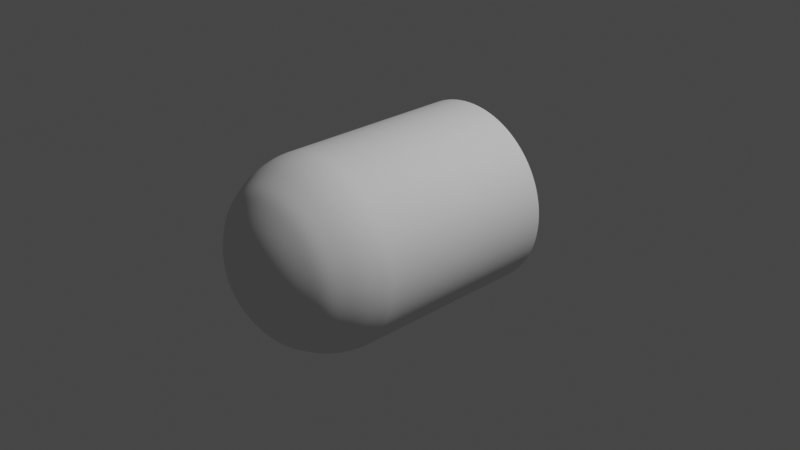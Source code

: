 # Source: Bullet.blend  (saved by Blender 2.83.18; exported with 4.5.12 LTS)
import bpy
from mathutils import Matrix  # noqa: F401  (used for matrix-valued properties, if any)

bpy.ops.wm.read_factory_settings(use_empty=True)
scene = bpy.context.scene
scene.name = 'Scene'

# ---- collections
col_collection = bpy.data.collections.new('Collection'); scene.collection.children.link(col_collection)

# ---- world
world_world = bpy.data.worlds.new('World'); scene.world = world_world
world_world.use_nodes = True; world_world.node_tree.nodes.clear()
_N = world_world.node_tree.nodes; _L = world_world.node_tree.links
n0 = _N.new('ShaderNodeOutputWorld'); n0.name = 'World Output'; n0.location = (300, 300)
n1 = _N.new('ShaderNodeBackground'); n1.name = 'Background'; n1.location = (10, 300)
n1.inputs[0].default_value = (0.05088, 0.05088, 0.05088, 1.0)
_L.new(n1.outputs[0], n0.inputs[0])
n0.is_active_output = True
world_world.color = (0.05088, 0.05088, 0.05088)
world_world.use_sun_shadow = False
world_world.sun_shadow_jitter_overblur = 0.0

# ---- cameras
cam_camera = bpy.data.cameras.new('Camera')
cam_camera.clip_end = 100.0
cam_camera.ortho_scale = 7.314

# ---- lights
light_light = bpy.data.lights.new('Light', 'POINT')
light_light.transmission_factor = 0.0
light_light.energy = 1000.0
light_light.shadow_soft_size = 0.1
light_light.shadow_maximum_resolution = 0.006
light_light.use_absolute_resolution = True

# ---- meshes
me_cylinder_002 = bpy.data.meshes.new('Cylinder.002')
me_cylinder_002.from_pydata([(0.0, 1.0, -1.0), (0.0, 1.0, 1.0), (0.1951, 0.9808, -1.0), (0.1951, 0.9808, 1.0), (0.3827, 0.9239, -1.0), (0.3827, 0.9239, 1.0), (0.5556, 0.8315, -1.0), (0.5556, 0.8315, 1.0), (0.7071, 0.7071, -1.0), (0.7071, 0.7071, 1.0), (0.8315, 0.5556, -1.0), (0.8315, 0.5556, 1.0), (0.9239, 0.3827, -1.0), (0.9239, 0.3827, 1.0), (0.9808, 0.1951, -1.0), (0.9808, 0.1951, 1.0), (1.0, 7.55e-08, -1.0), (1.0, 7.55e-08, 1.0), (0.9808, -0.1951, -1.0), (0.9808, -0.1951, 1.0), (0.9239, -0.3827, -1.0), (0.9239, -0.3827, 1.0), (0.8315, -0.5556, -1.0), (0.8315, -0.5556, 1.0), (0.7071, -0.7071, -1.0), (0.7071, -0.7071, 1.0), (0.5556, -0.8315, -1.0), (0.5556, -0.8315, 1.0), (0.3827, -0.9239, -1.0), (0.3827, -0.9239, 1.0), (0.1951, -0.9808, -1.0), (0.1951, -0.9808, 1.0), (-3.258e-07, -1.0, -1.0), (-3.258e-07, -1.0, 1.0), (-0.1951, -0.9808, -1.0), (-0.1951, -0.9808, 1.0), (-0.3827, -0.9239, -1.0), (-0.3827, -0.9239, 1.0), (-0.5556, -0.8315, -1.0), (-0.5556, -0.8315, 1.0), (-0.7071, -0.7071, -1.0), (-0.7071, -0.7071, 1.0), (-0.8315, -0.5556, -1.0), (-0.8315, -0.5556, 1.0), (-0.9239, -0.3827, -1.0), (-0.9239, -0.3827, 1.0), (-0.9808, -0.1951, -1.0), (-0.9808, -0.1951, 1.0), (-1.0, 9.656e-07, -1.0), (-1.0, 9.656e-07, 1.0), (-0.9808, 0.1951, -1.0), (-0.9808, 0.1951, 1.0), (-0.9239, 0.3827, -1.0), (-0.9239, 0.3827, 1.0), (-0.8315, 0.5556, -1.0), (-0.8315, 0.5556, 1.0), (-0.7071, 0.7071, -1.0), (-0.7071, 0.7071, 1.0), (-0.5556, 0.8315, -1.0), (-0.5556, 0.8315, 1.0), (-0.3827, 0.9239, -1.0), (-0.3827, 0.9239, 1.0), (-0.1951, 0.9808, -1.0), (-0.1951, 0.9808, 1.0), (0.0, 1.0, -1.0), (0.1951, 0.9808, -1.0), (0.1951, 0.9808, 1.0), (0.0, 1.0, 1.0), (0.3827, 0.9239, -1.0), (0.3827, 0.9239, 1.0), (0.5556, 0.8315, -1.0), (0.5556, 0.8315, 1.0), (0.7071, 0.7071, -1.0), (0.7071, 0.7071, 1.0), (0.8315, 0.5556, -1.0), (0.8315, 0.5556, 1.0), (0.9239, 0.3827, -1.0), (0.9239, 0.3827, 1.0), (0.9808, 0.1951, -1.0), (0.9808, 0.1951, 1.0), (1.0, 7.55e-08, -1.0), (1.0, 7.55e-08, 1.0), (0.9808, -0.1951, -1.0), (0.9808, -0.1951, 1.0), (0.9239, -0.3827, -1.0), (0.9239, -0.3827, 1.0), (0.8315, -0.5556, -1.0), (0.8315, -0.5556, 1.0), (0.7071, -0.7071, -1.0), (0.7071, -0.7071, 1.0), (0.5556, -0.8315, -1.0), (0.5556, -0.8315, 1.0), (0.3827, -0.9239, -1.0), (0.3827, -0.9239, 1.0), (0.1951, -0.9808, -1.0), (0.1951, -0.9808, 1.0), (-3.258e-07, -1.0, -1.0), (-3.258e-07, -1.0, 1.0), (-0.1951, -0.9808, -1.0), (-0.1951, -0.9808, 1.0), (-0.3827, -0.9239, -1.0), (-0.3827, -0.9239, 1.0), (-0.5556, -0.8315, -1.0), (-0.5556, -0.8315, 1.0), (-0.7071, -0.7071, -1.0), (-0.7071, -0.7071, 1.0), (-0.8315, -0.5556, -1.0), (-0.8315, -0.5556, 1.0), (-0.9239, -0.3827, -1.0), (-0.9239, -0.3827, 1.0), (-0.9808, -0.1951, -1.0), (-0.9808, -0.1951, 1.0), (-1.0, 9.656e-07, -1.0), (-1.0, 9.656e-07, 1.0), (-0.9808, 0.1951, -1.0), (-0.9808, 0.1951, 1.0), (-0.9239, 0.3827, -1.0), (-0.9239, 0.3827, 1.0), (-0.8315, 0.5556, -1.0), (-0.8315, 0.5556, 1.0), (-0.7071, 0.7071, -1.0), (-0.7071, 0.7071, 1.0), (-0.5556, 0.8315, -1.0), (-0.5556, 0.8315, 1.0), (-0.3827, 0.9239, -1.0), (-0.3827, 0.9239, 1.0), (-0.1951, 0.9808, -1.0), (-0.1951, 0.9808, 1.0), (-0.1951, 0.9808, 1.096), (-0.3827, 0.9239, 1.096), (-6.393e-09, 1.0, 1.096), (0.1951, 0.9808, 1.096), (0.3827, 0.9239, 1.096), (0.5556, 0.8315, 1.096), (0.7071, 0.7071, 1.096), (0.8315, 0.5556, 1.096), (0.9239, 0.3827, 1.096), (0.9808, 0.1951, 1.096), (1.0, 7.55e-08, 1.096), (0.9808, -0.1951, 1.096), (0.9239, -0.3827, 1.096), (0.8315, -0.5556, 1.096), (0.7071, -0.7071, 1.096), (0.5556, -0.8315, 1.096), (0.3827, -0.9239, 1.096), (0.1951, -0.9808, 1.096), (-3.322e-07, -1.0, 1.096), (-0.1951, -0.9808, 1.096), (-0.3827, -0.9239, 1.096), (-0.5556, -0.8315, 1.096), (-0.7071, -0.7071, 1.096), (-0.8315, -0.5556, 1.096), (-0.9239, -0.3827, 1.096), (-0.9808, -0.1951, 1.096), (-1.0, 9.656e-07, 1.096), (-0.9808, 0.1951, 1.096), (-0.9239, 0.3827, 1.096), (-0.8315, 0.5556, 1.096), (-0.7071, 0.7071, 1.096), (-0.5556, 0.8315, 1.096), (-0.186, 0.9351, 1.302), (-0.3648, 0.8808, 1.302), (-4.502e-07, 0.9534, 1.302), (0.186, 0.9351, 1.302), (0.3648, 0.8808, 1.302), (0.5297, 0.7927, 1.302), (0.6742, 0.6742, 1.302), (0.7927, 0.5297, 1.302), (0.8808, 0.3648, 1.302), (0.9351, 0.186, 1.302), (0.9534, -1.765e-07, 1.302), (0.9351, -0.186, 1.302), (0.8808, -0.3648, 1.302), (0.7927, -0.5297, 1.302), (0.6742, -0.6742, 1.302), (0.5297, -0.7927, 1.302), (0.3648, -0.8808, 1.302), (0.186, -0.9351, 1.302), (-4.673e-07, -0.9534, 1.302), (-0.186, -0.9351, 1.302), (-0.3648, -0.8808, 1.302), (-0.5297, -0.7927, 1.302), (-0.6742, -0.6742, 1.302), (-0.7927, -0.5297, 1.302), (-0.8808, -0.3648, 1.302), (-0.9351, -0.186, 1.302), (-0.9534, 4.109e-07, 1.302), (-0.9351, 0.186, 1.302), (-0.8808, 0.3648, 1.302), (-0.7927, 0.5297, 1.302), (-0.6742, 0.6742, 1.302), (-0.5297, 0.7927, 1.302), (-0.1683, 0.8462, 1.47), (-0.3302, 0.7971, 1.47), (-1.828e-06, 0.8627, 1.47), (0.1683, 0.8462, 1.47), (0.3302, 0.7971, 1.47), (0.4793, 0.7173, 1.47), (0.6101, 0.6101, 1.47), (0.7173, 0.4793, 1.47), (0.7971, 0.3302, 1.47), (0.8462, 0.1683, 1.47), (0.8627, -1.219e-06, 1.47), (0.8462, -0.1683, 1.47), (0.7971, -0.3302, 1.47), (0.7173, -0.4793, 1.47), (0.6101, -0.6101, 1.47), (0.4793, -0.7173, 1.47), (0.3302, -0.7971, 1.47), (0.1683, -0.8462, 1.47), (-6.773e-07, -0.8627, 1.47), (-0.1683, -0.8462, 1.47), (-0.3302, -0.7971, 1.47), (-0.4793, -0.7173, 1.47), (-0.6101, -0.6101, 1.47), (-0.7173, -0.4793, 1.47), (-0.7971, -0.3302, 1.47), (-0.8462, -0.1683, 1.47), (-0.8627, -1.494e-06, 1.47), (-0.8462, 0.1683, 1.47), (-0.7971, 0.3302, 1.47), (-0.7173, 0.4793, 1.47), (-0.6101, 0.6101, 1.47), (-0.4793, 0.7173, 1.47), (-0.1539, 0.7736, 1.587), (-0.3018, 0.7287, 1.587), (-8.357e-06, 0.7888, 1.587), (0.1539, 0.7736, 1.587), (0.3019, 0.7287, 1.587), (0.4382, 0.6558, 1.587), (0.5577, 0.5578, 1.587), (0.6558, 0.4382, 1.587), (0.7287, 0.3019, 1.587), (0.7736, 0.1539, 1.587), (0.7888, -6.187e-06, 1.587), (0.7736, -0.1539, 1.587), (0.7287, -0.3019, 1.587), (0.6559, -0.4382, 1.587), (0.5578, -0.5578, 1.587), (0.4382, -0.6559, 1.587), (0.3019, -0.7287, 1.587), (0.1539, -0.7736, 1.587), (-1.397e-06, -0.7888, 1.587), (-0.1539, -0.7736, 1.587), (-0.3018, -0.7287, 1.587), (-0.4382, -0.6558, 1.587), (-0.5577, -0.5578, 1.587), (-0.6559, -0.4382, 1.587), (-0.7287, -0.3019, 1.587), (-0.7736, -0.1539, 1.587), (-0.7888, -9.718e-06, 1.587), (-0.7736, 0.1539, 1.587), (-0.7287, 0.3019, 1.587), (-0.6558, 0.4382, 1.587), (-0.5578, 0.5578, 1.587), (-0.4382, 0.6558, 1.587), (-0.1354, 0.6807, 1.678), (-0.2656, 0.6412, 1.678), (-2.307e-05, 0.6941, 1.678), (0.1354, 0.6807, 1.678), (0.2656, 0.6412, 1.678), (0.3856, 0.5771, 1.678), (0.4908, 0.4908, 1.678), (0.5771, 0.3856, 1.678), (0.6412, 0.2656, 1.678), (0.6807, 0.1354, 1.678), (0.6941, -1.693e-05, 1.678), (0.6807, -0.1354, 1.678), (0.6412, -0.2656, 1.678), (0.5771, -0.3856, 1.678), (0.4908, -0.4908, 1.678), (0.3856, -0.5771, 1.678), (0.2656, -0.6412, 1.678), (0.1354, -0.6807, 1.678), (-3.292e-06, -0.6941, 1.678), (-0.1354, -0.6807, 1.678), (-0.2656, -0.6412, 1.678), (-0.3856, -0.5771, 1.678), (-0.4908, -0.4908, 1.678), (-0.5771, -0.3856, 1.678), (-0.6412, -0.2656, 1.678), (-0.6807, -0.1354, 1.678), (-0.6941, -2.844e-05, 1.678), (-0.6807, 0.1354, 1.678), (-0.6412, 0.2656, 1.678), (-0.5771, 0.3856, 1.678), (-0.4908, 0.4908, 1.678), (-0.3856, 0.5771, 1.678), (-0.03867, 0.1956, 1.916), (-0.09404, 0.4736, 1.826), (-0.0762, 0.1842, 1.916), (-0.1847, 0.4461, 1.826), (-0.0002317, 0.1994, 1.916), (-0.0001531, 0.4828, 1.826), (0.03877, 0.1956, 1.916), (0.09411, 0.4736, 1.826), (0.07622, 0.1842, 1.916), (0.1847, 0.4461, 1.826), (0.111, 0.1656, 1.916), (0.2684, 0.4013, 1.826), (0.1409, 0.1411, 1.916), (0.3413, 0.3415, 1.826), (0.1658, 0.1107, 1.916), (0.4015, 0.2682, 1.826), (0.1842, 0.07635, 1.916), (0.446, 0.1848, 1.826), (0.1955, 0.03888, 1.916), (0.4735, 0.09418, 1.826), (0.1994, -0.0001676, 1.916), (0.4828, -0.0001109, 1.826), (0.1956, -0.03876, 1.916), (0.4736, -0.0941, 1.826), (0.1842, -0.07632, 1.916), (0.4461, -0.1848, 1.826), (0.1658, -0.1107, 1.916), (0.4015, -0.2682, 1.826), (0.141, -0.1409, 1.916), (0.3414, -0.3413, 1.826), (0.1105, -0.1659, 1.916), (0.2681, -0.4015, 1.826), (0.07643, -0.1842, 1.916), (0.1849, -0.446, 1.826), (0.03879, -0.1956, 1.916), (0.09413, -0.4736, 1.826), (-3.181e-05, -0.1994, 1.916), (-2.097e-05, -0.4828, 1.826), (-0.03881, -0.1956, 1.916), (-0.09414, -0.4736, 1.826), (-0.07616, -0.1842, 1.916), (-0.1847, -0.4461, 1.826), (-0.111, -0.1656, 1.916), (-0.2684, -0.4014, 1.826), (-0.1408, -0.1411, 1.916), (-0.3413, -0.3415, 1.826), (-0.1659, -0.1106, 1.916), (-0.4015, -0.2681, 1.826), (-0.1841, -0.07656, 1.916), (-0.446, -0.1849, 1.826), (-0.1956, -0.03848, 1.916), (-0.4736, -0.09392, 1.826), (-0.1994, -0.0002921, 1.916), (-0.4828, -0.0001928, 1.826), (-0.1956, 0.03886, 1.916), (-0.4735, 0.09417, 1.826), (-0.1842, 0.0762, 1.916), (-0.4461, 0.1847, 1.826), (-0.1657, 0.1109, 1.916), (-0.4014, 0.2683, 1.826), (-0.141, 0.1409, 1.916), (-0.3414, 0.3414, 1.826), (-0.1108, 0.1658, 1.916), (-0.2682, 0.4014, 1.826)], [], [(64, 67, 66, 65), (65, 66, 69, 68), (68, 69, 71, 70), (70, 71, 73, 72), (72, 73, 75, 74), (74, 75, 77, 76), (76, 77, 79, 78), (78, 79, 81, 80), (80, 81, 83, 82), (82, 83, 85, 84), (84, 85, 87, 86), (86, 87, 89, 88), (88, 89, 91, 90), (90, 91, 93, 92), (92, 93, 95, 94), (94, 95, 97, 96), (96, 97, 99, 98), (98, 99, 101, 100), (100, 101, 103, 102), (102, 103, 105, 104), (104, 105, 107, 106), (106, 107, 109, 108), (108, 109, 111, 110), (110, 111, 113, 112), (112, 113, 115, 114), (114, 115, 117, 116), (116, 117, 119, 118), (118, 119, 121, 120), (120, 121, 123, 122), (122, 123, 125, 124), (3, 5, 7, 9, 11, 13, 15, 17, 19, 21, 23, 25, 27, 29, 31, 33, 35, 37, 39, 41, 43, 45, 47, 49, 51, 53, 55, 57, 59, 61, 127, 1), (124, 125, 63, 126), (126, 63, 67, 64), (0, 2, 4, 6, 8, 10, 12, 14, 16, 18, 20, 22, 24, 26, 28, 30, 32, 34, 36, 38, 40, 42, 44, 46, 48, 50, 52, 54, 56, 58, 60, 62), (1, 127, 128, 130), (25, 23, 141, 142), (39, 37, 148, 149), (53, 51, 155, 156), (13, 11, 135, 136), (27, 25, 142, 143), (41, 39, 149, 150), (61, 59, 159, 129), (55, 53, 156, 157), (15, 13, 136, 137), (29, 27, 143, 144), (43, 41, 150, 151), (57, 55, 157, 158), (17, 15, 137, 138), (31, 29, 144, 145), (45, 43, 151, 152), (5, 3, 131, 132), (59, 57, 158, 159), (19, 17, 138, 139), (7, 5, 132, 133), (33, 31, 145, 146), (47, 45, 152, 153), (21, 19, 139, 140), (35, 33, 146, 147), (49, 47, 153, 154), (9, 7, 133, 134), (3, 1, 130, 131), (23, 21, 140, 141), (37, 35, 147, 148), (51, 49, 154, 155), (11, 9, 134, 135), (129, 159, 191, 161), (223, 193, 161, 191), (128, 129, 161, 160), (132, 131, 163, 164), (133, 132, 164, 165), (134, 133, 165, 166), (135, 134, 166, 167), (136, 135, 167, 168), (137, 136, 168, 169), (138, 137, 169, 170), (139, 138, 170, 171), (140, 139, 171, 172), (141, 140, 172, 173), (142, 141, 173, 174), (143, 142, 174, 175), (144, 143, 175, 176), (145, 144, 176, 177), (146, 145, 177, 178), (147, 146, 178, 179), (148, 147, 179, 180), (149, 148, 180, 181), (150, 149, 181, 182), (151, 150, 182, 183), (152, 151, 183, 184), (153, 152, 184, 185), (154, 153, 185, 186), (155, 154, 186, 187), (156, 155, 187, 188), (157, 156, 188, 189), (158, 157, 189, 190), (159, 158, 190, 191), (131, 130, 162, 163), (127, 61, 129, 128), (192, 194, 162, 160), (255, 225, 193, 223), (195, 196, 164, 163), (196, 197, 165, 164), (197, 198, 166, 165), (198, 199, 167, 166), (199, 200, 168, 167), (200, 201, 169, 168), (201, 202, 170, 169), (202, 203, 171, 170), (203, 204, 172, 171), (204, 205, 173, 172), (205, 206, 174, 173), (206, 207, 175, 174), (207, 208, 176, 175), (208, 209, 177, 176), (209, 210, 178, 177), (210, 211, 179, 178), (211, 212, 180, 179), (212, 213, 181, 180), (213, 214, 182, 181), (214, 215, 183, 182), (215, 216, 184, 183), (216, 217, 185, 184), (217, 218, 186, 185), (218, 219, 187, 186), (219, 220, 188, 187), (220, 221, 189, 188), (221, 222, 190, 189), (222, 223, 191, 190), (194, 195, 163, 162), (130, 128, 160, 162), (224, 226, 194, 192), (287, 257, 225, 255), (227, 228, 196, 195), (228, 229, 197, 196), (229, 230, 198, 197), (230, 231, 199, 198), (231, 232, 200, 199), (232, 233, 201, 200), (233, 234, 202, 201), (234, 235, 203, 202), (235, 236, 204, 203), (236, 237, 205, 204), (237, 238, 206, 205), (238, 239, 207, 206), (239, 240, 208, 207), (240, 241, 209, 208), (241, 242, 210, 209), (242, 243, 211, 210), (243, 244, 212, 211), (244, 245, 213, 212), (245, 246, 214, 213), (246, 247, 215, 214), (247, 248, 216, 215), (248, 249, 217, 216), (249, 250, 218, 217), (250, 251, 219, 218), (251, 252, 220, 219), (252, 253, 221, 220), (253, 254, 222, 221), (254, 255, 223, 222), (226, 227, 195, 194), (193, 192, 160, 161), (256, 258, 226, 224), (351, 291, 257, 287), (259, 260, 228, 227), (260, 261, 229, 228), (261, 262, 230, 229), (262, 263, 231, 230), (263, 264, 232, 231), (264, 265, 233, 232), (265, 266, 234, 233), (266, 267, 235, 234), (267, 268, 236, 235), (268, 269, 237, 236), (269, 270, 238, 237), (270, 271, 239, 238), (271, 272, 240, 239), (272, 273, 241, 240), (273, 274, 242, 241), (274, 275, 243, 242), (275, 276, 244, 243), (276, 277, 245, 244), (277, 278, 246, 245), (278, 279, 247, 246), (279, 280, 248, 247), (280, 281, 249, 248), (281, 282, 250, 249), (282, 283, 251, 250), (283, 284, 252, 251), (284, 285, 253, 252), (285, 286, 254, 253), (286, 287, 255, 254), (258, 259, 227, 226), (225, 224, 192, 193), (289, 293, 258, 256), (294, 292, 288, 290, 350, 348, 346, 344, 342, 340, 338, 336, 334, 332, 330, 328, 326, 324, 322, 320, 318, 316, 314, 312, 310, 308, 306, 304, 302, 300, 298, 296), (295, 297, 260, 259), (297, 299, 261, 260), (299, 301, 262, 261), (301, 303, 263, 262), (303, 305, 264, 263), (305, 307, 265, 264), (307, 309, 266, 265), (309, 311, 267, 266), (311, 313, 268, 267), (313, 315, 269, 268), (315, 317, 270, 269), (317, 319, 271, 270), (319, 321, 272, 271), (321, 323, 273, 272), (323, 325, 274, 273), (325, 327, 275, 274), (327, 329, 276, 275), (329, 331, 277, 276), (331, 333, 278, 277), (333, 335, 279, 278), (335, 337, 280, 279), (337, 339, 281, 280), (339, 341, 282, 281), (341, 343, 283, 282), (343, 345, 284, 283), (345, 347, 285, 284), (347, 349, 286, 285), (349, 351, 287, 286), (293, 295, 259, 258), (257, 256, 224, 225), (290, 288, 289, 291), (288, 292, 293, 289), (292, 294, 295, 293), (294, 296, 297, 295), (296, 298, 299, 297), (298, 300, 301, 299), (300, 302, 303, 301), (302, 304, 305, 303), (304, 306, 307, 305), (306, 308, 309, 307), (308, 310, 311, 309), (310, 312, 313, 311), (312, 314, 315, 313), (314, 316, 317, 315), (316, 318, 319, 317), (318, 320, 321, 319), (320, 322, 323, 321), (322, 324, 325, 323), (324, 326, 327, 325), (326, 328, 329, 327), (328, 330, 331, 329), (330, 332, 333, 331), (332, 334, 335, 333), (334, 336, 337, 335), (336, 338, 339, 337), (338, 340, 341, 339), (340, 342, 343, 341), (342, 344, 345, 343), (344, 346, 347, 345), (346, 348, 349, 347), (348, 350, 351, 349), (350, 290, 291, 351), (291, 289, 256, 257)])
me_cylinder_002.polygons.foreach_set('use_smooth', [True] * 259)
_uv = me_cylinder_002.uv_layers.new(name='UVMap')
_uv.uv.foreach_set('vector', [1.0, 0.5, 1.0, 1.0, 0.9688, 1.0, 0.9688, 0.5, 0.9688, 0.5, 0.9688, 1.0, 0.9375, 1.0, 0.9375, 0.5, 0.9375, 0.5, 0.9375, 1.0, 0.9062, 1.0, 0.9062, 0.5, 0.9062, 0.5, 0.9062, 1.0, 0.875, 1.0, 0.875, 0.5, 0.875, 0.5, 0.875, 1.0, 0.8438, 1.0, 0.8438, 0.5, 0.8438, 0.5, 0.8438, 1.0, 0.8125, 1.0, 0.8125, 0.5, 0.8125, 0.5, 0.8125, 1.0, 0.7812, 1.0, 0.7812, 0.5, 0.7812, 0.5, 0.7812, 1.0, 0.75, 1.0, 0.75, 0.5, 0.75, 0.5, 0.75, 1.0, 0.7188, 1.0, 0.7188, 0.5, 0.7188, 0.5, 0.7188, 1.0, 0.6875, 1.0, 0.6875, 0.5, 0.6875, 0.5, 0.6875, 1.0, 0.6562, 1.0, 0.6562, 0.5, 0.6562, 0.5, 0.6562, 1.0, 0.625, 1.0, 0.625, 0.5, 0.625, 0.5, 0.625, 1.0, 0.5938, 1.0, 0.5938, 0.5, 0.5938, 0.5, 0.5938, 1.0, 0.5625, 1.0, 0.5625, 0.5, 0.5625, 0.5, 0.5625, 1.0, 0.5312, 1.0, 0.5312, 0.5, 0.5312, 0.5, 0.5312, 1.0, 0.5, 1.0, 0.5, 0.5, 0.5, 0.5, 0.5, 1.0, 0.4688, 1.0, 0.4688, 0.5, 0.4688, 0.5, 0.4688, 1.0, 0.4375, 1.0, 0.4375, 0.5, 0.4375, 0.5, 0.4375, 1.0, 0.4062, 1.0, 0.4062, 0.5, 0.4062, 0.5, 0.4062, 1.0, 0.375, 1.0, 0.375, 0.5, 0.375, 0.5, 0.375, 1.0, 0.3438, 1.0, 0.3438, 0.5, 0.3438, 0.5, 0.3438, 1.0, 0.3125, 1.0, 0.3125, 0.5, 0.3125, 0.5, 0.3125, 1.0, 0.2812, 1.0, 0.2812, 0.5, 0.2812, 0.5, 0.2812, 1.0, 0.25, 1.0, 0.25, 0.5, 0.25, 0.5, 0.25, 1.0, 0.2188, 1.0, 0.2188, 0.5, 0.2188, 0.5, 0.2188, 1.0, 0.1875, 1.0, 0.1875, 0.5, 0.1875, 0.5, 0.1875, 1.0, 0.1562, 1.0, 0.1562, 0.5, 0.1562, 0.5, 0.1562, 1.0, 0.125, 1.0, 0.125, 0.5, 0.125, 0.5, 0.125, 1.0, 0.09375, 1.0, 0.09375, 0.5, 0.09375, 0.5, 0.09375, 1.0, 0.0625, 1.0, 0.0625, 0.5, 0.2968, 0.4854, 0.3418, 0.4717, 0.3833, 0.4496, 0.4197, 0.4197, 0.4496, 0.3833, 0.4717, 0.3418, 0.4854, 0.2968, 0.49, 0.25, 0.4854, 0.2032, 0.4717, 0.1582, 0.4496, 0.1167, 0.4197, 0.08029, 0.3833, 0.05045, 0.3418, 0.02827, 0.2968, 0.01461, 0.25, 0.01, 0.2032, 0.01461, 0.1582, 0.02827, 0.1167, 0.05045, 0.08029, 0.08029, 0.05045, 0.1167, 0.02827, 0.1582, 0.01461, 0.2032, 0.01, 0.25, 0.01461, 0.2968, 0.02827, 0.3418, 0.05045, 0.3833, 0.08029, 0.4197, 0.1167, 0.4496, 0.1582, 0.4717, 0.2032, 0.4854, 0.25, 0.49, 0.0625, 0.5, 0.0625, 1.0, 0.03125, 1.0, 0.03125, 0.5, 0.03125, 0.5, 0.03125, 1.0, 0.0, 1.0, 0.0, 0.5, 0.75, 0.49, 0.7968, 0.4854, 0.8418, 0.4717, 0.8833, 0.4496, 0.9197, 0.4197, 0.9496, 0.3833, 0.9717, 0.3418, 0.9854, 0.2968, 0.99, 0.25, 0.9854, 0.2032, 0.9717, 0.1582, 0.9496, 0.1167, 0.9197, 0.08029, 0.8833, 0.05045, 0.8418, 0.02827, 0.7968, 0.01461, 0.75, 0.01, 0.7032, 0.01461, 0.6582, 0.02827, 0.6167, 0.05045, 0.5803, 0.08029, 0.5504, 0.1167, 0.5283, 0.1582, 0.5146, 0.2032, 0.51, 0.25, 0.5146, 0.2968, 0.5283, 0.3418, 0.5504, 0.3833, 0.5803, 0.4197, 0.6167, 0.4496, 0.6582, 0.4717, 0.7032, 0.4854, 0.25, 0.49, 0.2032, 0.4854, 0.2032, 0.4854, 0.25, 0.49, 0.4197, 0.08029, 0.4496, 0.1167, 0.4496, 0.1167, 0.4197, 0.08029, 0.1167, 0.05045, 0.1582, 0.02827, 0.1582, 0.02827, 0.1167, 0.05045, 0.02827, 0.3418, 0.01461, 0.2968, 0.01461, 0.2968, 0.02827, 0.3418, 0.4717, 0.3418, 0.4496, 0.3833, 0.4496, 0.3833, 0.4717, 0.3418, 0.3833, 0.05045, 0.4197, 0.08029, 0.4197, 0.08029, 0.3833, 0.05045, 0.08029, 0.08029, 0.1167, 0.05045, 0.1167, 0.05045, 0.08029, 0.08029, 0.1582, 0.4717, 0.1167, 0.4496, 0.1167, 0.4496, 0.1582, 0.4717, 0.05045, 0.3833, 0.02827, 0.3418, 0.02827, 0.3418, 0.05045, 0.3833, 0.4854, 0.2968, 0.4717, 0.3418, 0.4717, 0.3418, 0.4854, 0.2968, 0.3418, 0.02827, 0.3833, 0.05045, 0.3833, 0.05045, 0.3418, 0.02827, 0.05045, 0.1167, 0.08029, 0.08029, 0.08029, 0.08029, 0.05045, 0.1167, 0.08029, 0.4197, 0.05045, 0.3833, 0.05045, 0.3833, 0.08029, 0.4197, 0.49, 0.25, 0.4854, 0.2968, 0.4854, 0.2968, 0.49, 0.25, 0.2968, 0.01461, 0.3418, 0.02827, 0.3418, 0.02827, 0.2968, 0.01461, 0.02827, 0.1582, 0.05045, 0.1167, 0.05045, 0.1167, 0.02827, 0.1582, 0.3418, 0.4717, 0.2968, 0.4854, 0.2968, 0.4854, 0.3418, 0.4717, 0.1167, 0.4496, 0.08029, 0.4197, 0.08029, 0.4197, 0.1167, 0.4496, 0.4854, 0.2032, 0.49, 0.25, 0.49, 0.25, 0.4854, 0.2032, 0.3833, 0.4496, 0.3418, 0.4717, 0.3418, 0.4717, 0.3833, 0.4496, 0.25, 0.01, 0.2968, 0.01461, 0.2968, 0.01461, 0.25, 0.01, 0.01461, 0.2032, 0.02827, 0.1582, 0.02827, 0.1582, 0.01461, 0.2032, 0.4717, 0.1582, 0.4854, 0.2032, 0.4854, 0.2032, 0.4717, 0.1582, 0.2032, 0.01461, 0.25, 0.01, 0.25, 0.01, 0.2032, 0.01461, 0.01, 0.25, 0.01461, 0.2032, 0.01461, 0.2032, 0.01, 0.25, 0.4197, 0.4197, 0.3833, 0.4496, 0.3833, 0.4496, 0.4197, 0.4197, 0.2968, 0.4854, 0.25, 0.49, 0.25, 0.49, 0.2968, 0.4854, 0.4496, 0.1167, 0.4717, 0.1582, 0.4717, 0.1582, 0.4496, 0.1167, 0.1582, 0.02827, 0.2032, 0.01461, 0.2032, 0.01461, 0.1582, 0.02827, 0.01461, 0.2968, 0.01, 0.25, 0.01, 0.25, 0.01461, 0.2968, 0.4496, 0.3833, 0.4197, 0.4197, 0.4197, 0.4197, 0.4496, 0.3833, 0.1582, 0.4717, 0.1167, 0.4496, 0.1444, 0.4081, 0.1772, 0.4257, 0.1718, 0.367, 0.1962, 0.38, 0.1772, 0.4257, 0.1444, 0.4081, 0.2032, 0.4854, 0.1582, 0.4717, 0.1772, 0.4257, 0.2129, 0.4365, 0.3418, 0.4717, 0.2968, 0.4854, 0.2871, 0.4365, 0.3228, 0.4257, 0.3833, 0.4496, 0.3418, 0.4717, 0.3228, 0.4257, 0.3556, 0.4081, 0.4197, 0.4197, 0.3833, 0.4496, 0.3556, 0.4081, 0.3845, 0.3845, 0.4496, 0.3833, 0.4197, 0.4197, 0.3845, 0.3845, 0.4081, 0.3556, 0.4717, 0.3418, 0.4496, 0.3833, 0.4081, 0.3556, 0.4257, 0.3228, 0.4854, 0.2968, 0.4717, 0.3418, 0.4257, 0.3228, 0.4365, 0.2871, 0.49, 0.25, 0.4854, 0.2968, 0.4365, 0.2871, 0.4402, 0.25, 0.4854, 0.2032, 0.49, 0.25, 0.4402, 0.25, 0.4365, 0.2129, 0.4717, 0.1582, 0.4854, 0.2032, 0.4365, 0.2129, 0.4257, 0.1772, 0.4496, 0.1167, 0.4717, 0.1582, 0.4257, 0.1772, 0.4081, 0.1444, 0.4197, 0.08029, 0.4496, 0.1167, 0.4081, 0.1444, 0.3845, 0.1155, 0.3833, 0.05045, 0.4197, 0.08029, 0.3845, 0.1155, 0.3556, 0.09189, 0.3418, 0.02827, 0.3833, 0.05045, 0.3556, 0.09189, 0.3228, 0.07432, 0.2968, 0.01461, 0.3418, 0.02827, 0.3228, 0.07432, 0.2871, 0.0635, 0.25, 0.01, 0.2968, 0.01461, 0.2871, 0.0635, 0.25, 0.05984, 0.2032, 0.01461, 0.25, 0.01, 0.25, 0.05984, 0.2129, 0.0635, 0.1582, 0.02827, 0.2032, 0.01461, 0.2129, 0.0635, 0.1772, 0.07432, 0.1167, 0.05045, 0.1582, 0.02827, 0.1772, 0.07432, 0.1444, 0.09189, 0.08029, 0.08029, 0.1167, 0.05045, 0.1444, 0.09189, 0.1155, 0.1155, 0.05045, 0.1167, 0.08029, 0.08029, 0.1155, 0.1155, 0.09189, 0.1444, 0.02827, 0.1582, 0.05045, 0.1167, 0.09189, 0.1444, 0.07432, 0.1772, 0.01461, 0.2032, 0.02827, 0.1582, 0.07432, 0.1772, 0.0635, 0.2129, 0.01, 0.25, 0.01461, 0.2032, 0.0635, 0.2129, 0.05984, 0.25, 0.01461, 0.2968, 0.01, 0.25, 0.05984, 0.25, 0.0635, 0.2871, 0.02827, 0.3418, 0.01461, 0.2968, 0.0635, 0.2871, 0.07432, 0.3228, 0.05045, 0.3833, 0.02827, 0.3418, 0.07432, 0.3228, 0.09189, 0.3556, 0.08029, 0.4197, 0.05045, 0.3833, 0.09189, 0.3556, 0.1155, 0.3845, 0.1167, 0.4496, 0.08029, 0.4197, 0.1155, 0.3845, 0.1444, 0.4081, 0.2968, 0.4854, 0.25, 0.49, 0.25, 0.4402, 0.2871, 0.4365, 0.2032, 0.4854, 0.1582, 0.4717, 0.1582, 0.4717, 0.2032, 0.4854, 0.2226, 0.388, 0.25, 0.3907, 0.25, 0.4402, 0.2129, 0.4365, 0.1921, 0.3366, 0.2101, 0.3463, 0.1962, 0.38, 0.1718, 0.367, 0.2774, 0.388, 0.3038, 0.38, 0.3228, 0.4257, 0.2871, 0.4365, 0.3038, 0.38, 0.3282, 0.367, 0.3556, 0.4081, 0.3228, 0.4257, 0.3282, 0.367, 0.3495, 0.3495, 0.3845, 0.3845, 0.3556, 0.4081, 0.3495, 0.3495, 0.367, 0.3282, 0.4081, 0.3556, 0.3845, 0.3845, 0.367, 0.3282, 0.38, 0.3038, 0.4257, 0.3228, 0.4081, 0.3556, 0.38, 0.3038, 0.388, 0.2774, 0.4365, 0.2871, 0.4257, 0.3228, 0.388, 0.2774, 0.3907, 0.25, 0.4402, 0.25, 0.4365, 0.2871, 0.3907, 0.25, 0.388, 0.2226, 0.4365, 0.2129, 0.4402, 0.25, 0.388, 0.2226, 0.38, 0.1962, 0.4257, 0.1772, 0.4365, 0.2129, 0.38, 0.1962, 0.367, 0.1718, 0.4081, 0.1444, 0.4257, 0.1772, 0.367, 0.1718, 0.3495, 0.1505, 0.3845, 0.1155, 0.4081, 0.1444, 0.3495, 0.1505, 0.3282, 0.133, 0.3556, 0.09189, 0.3845, 0.1155, 0.3282, 0.133, 0.3038, 0.12, 0.3228, 0.07432, 0.3556, 0.09189, 0.3038, 0.12, 0.2774, 0.112, 0.2871, 0.0635, 0.3228, 0.07432, 0.2774, 0.112, 0.25, 0.1093, 0.25, 0.05984, 0.2871, 0.0635, 0.25, 0.1093, 0.2226, 0.112, 0.2129, 0.0635, 0.25, 0.05984, 0.2226, 0.112, 0.1962, 0.12, 0.1772, 0.07432, 0.2129, 0.0635, 0.1962, 0.12, 0.1718, 0.133, 0.1444, 0.09189, 0.1772, 0.07432, 0.1718, 0.133, 0.1505, 0.1505, 0.1155, 0.1155, 0.1444, 0.09189, 0.1505, 0.1505, 0.133, 0.1718, 0.09189, 0.1444, 0.1155, 0.1155, 0.133, 0.1718, 0.12, 0.1962, 0.07432, 0.1772, 0.09189, 0.1444, 0.12, 0.1962, 0.112, 0.2226, 0.0635, 0.2129, 0.07432, 0.1772, 0.112, 0.2226, 0.1093, 0.25, 0.05984, 0.25, 0.0635, 0.2129, 0.1093, 0.25, 0.112, 0.2774, 0.0635, 0.2871, 0.05984, 0.25, 0.112, 0.2774, 0.12, 0.3038, 0.07432, 0.3228, 0.0635, 0.2871, 0.12, 0.3038, 0.133, 0.3282, 0.09189, 0.3556, 0.07432, 0.3228, 0.133, 0.3282, 0.1505, 0.3495, 0.1155, 0.3845, 0.09189, 0.3556, 0.1505, 0.3495, 0.1718, 0.367, 0.1444, 0.4081, 0.1155, 0.3845, 0.25, 0.3907, 0.2774, 0.388, 0.2871, 0.4365, 0.25, 0.4402, 0.25, 0.49, 0.2032, 0.4854, 0.2129, 0.4365, 0.25, 0.4402, 0.2297, 0.3522, 0.25, 0.3542, 0.25, 0.3907, 0.2226, 0.388, 0.2079, 0.313, 0.221, 0.32, 0.2101, 0.3463, 0.1921, 0.3366, 0.2703, 0.3522, 0.2899, 0.3463, 0.3038, 0.38, 0.2774, 0.388, 0.2899, 0.3463, 0.3079, 0.3366, 0.3282, 0.367, 0.3038, 0.38, 0.3079, 0.3366, 0.3237, 0.3237, 0.3495, 0.3495, 0.3282, 0.367, 0.3237, 0.3237, 0.3366, 0.3079, 0.367, 0.3282, 0.3495, 0.3495, 0.3366, 0.3079, 0.3463, 0.2899, 0.38, 0.3038, 0.367, 0.3282, 0.3463, 0.2899, 0.3522, 0.2703, 0.388, 0.2774, 0.38, 0.3038, 0.3522, 0.2703, 0.3542, 0.25, 0.3907, 0.25, 0.388, 0.2774, 0.3542, 0.25, 0.3522, 0.2297, 0.388, 0.2226, 0.3907, 0.25, 0.3522, 0.2297, 0.3463, 0.2101, 0.38, 0.1962, 0.388, 0.2226, 0.3463, 0.2101, 0.3366, 0.1921, 0.367, 0.1718, 0.38, 0.1962, 0.3366, 0.1921, 0.3237, 0.1763, 0.3495, 0.1505, 0.367, 0.1718, 0.3237, 0.1763, 0.3079, 0.1634, 0.3282, 0.133, 0.3495, 0.1505, 0.3079, 0.1634, 0.2899, 0.1537, 0.3038, 0.12, 0.3282, 0.133, 0.2899, 0.1537, 0.2703, 0.1478, 0.2774, 0.112, 0.3038, 0.12, 0.2703, 0.1478, 0.25, 0.1458, 0.25, 0.1093, 0.2774, 0.112, 0.25, 0.1458, 0.2297, 0.1478, 0.2226, 0.112, 0.25, 0.1093, 0.2297, 0.1478, 0.2101, 0.1537, 0.1962, 0.12, 0.2226, 0.112, 0.2101, 0.1537, 0.1921, 0.1634, 0.1718, 0.133, 0.1962, 0.12, 0.1921, 0.1634, 0.1763, 0.1763, 0.1505, 0.1505, 0.1718, 0.133, 0.1763, 0.1763, 0.1634, 0.1921, 0.133, 0.1718, 0.1505, 0.1505, 0.1634, 0.1921, 0.1537, 0.2101, 0.12, 0.1962, 0.133, 0.1718, 0.1537, 0.2101, 0.1478, 0.2297, 0.112, 0.2226, 0.12, 0.1962, 0.1478, 0.2297, 0.1458, 0.25, 0.1093, 0.25, 0.112, 0.2226, 0.1458, 0.25, 0.1478, 0.2703, 0.112, 0.2774, 0.1093, 0.25, 0.1478, 0.2703, 0.1537, 0.2899, 0.12, 0.3038, 0.112, 0.2774, 0.1537, 0.2899, 0.1634, 0.3079, 0.133, 0.3282, 0.12, 0.3038, 0.1634, 0.3079, 0.1763, 0.3237, 0.1505, 0.3495, 0.133, 0.3282, 0.1763, 0.3237, 0.1921, 0.3366, 0.1718, 0.367, 0.1505, 0.3495, 0.25, 0.3542, 0.2703, 0.3522, 0.2774, 0.388, 0.25, 0.3907, 0.1962, 0.38, 0.2226, 0.388, 0.2129, 0.4365, 0.1772, 0.4257, 0.2352, 0.3244, 0.25, 0.3258, 0.25, 0.3542, 0.2297, 0.3522, 0.2341, 0.2738, 0.2391, 0.2764, 0.221, 0.32, 0.2079, 0.313, 0.2648, 0.3244, 0.279, 0.32, 0.2899, 0.3463, 0.2703, 0.3522, 0.279, 0.32, 0.2921, 0.313, 0.3079, 0.3366, 0.2899, 0.3463, 0.2921, 0.313, 0.3036, 0.3036, 0.3237, 0.3237, 0.3079, 0.3366, 0.3036, 0.3036, 0.313, 0.2921, 0.3366, 0.3079, 0.3237, 0.3237, 0.313, 0.2921, 0.32, 0.279, 0.3463, 0.2899, 0.3366, 0.3079, 0.32, 0.279, 0.3244, 0.2648, 0.3522, 0.2703, 0.3463, 0.2899, 0.3244, 0.2648, 0.3258, 0.25, 0.3542, 0.25, 0.3522, 0.2703, 0.3258, 0.25, 0.3244, 0.2352, 0.3522, 0.2297, 0.3542, 0.25, 0.3244, 0.2352, 0.32, 0.221, 0.3463, 0.2101, 0.3522, 0.2297, 0.32, 0.221, 0.313, 0.2079, 0.3366, 0.1921, 0.3463, 0.2101, 0.313, 0.2079, 0.3036, 0.1964, 0.3237, 0.1763, 0.3366, 0.1921, 0.3036, 0.1964, 0.2921, 0.187, 0.3079, 0.1634, 0.3237, 0.1763, 0.2921, 0.187, 0.279, 0.18, 0.2899, 0.1537, 0.3079, 0.1634, 0.279, 0.18, 0.2648, 0.1756, 0.2703, 0.1478, 0.2899, 0.1537, 0.2648, 0.1756, 0.25, 0.1742, 0.25, 0.1458, 0.2703, 0.1478, 0.25, 0.1742, 0.2352, 0.1756, 0.2297, 0.1478, 0.25, 0.1458, 0.2352, 0.1756, 0.221, 0.18, 0.2101, 0.1537, 0.2297, 0.1478, 0.221, 0.18, 0.2079, 0.187, 0.1921, 0.1634, 0.2101, 0.1537, 0.2079, 0.187, 0.1964, 0.1964, 0.1763, 0.1763, 0.1921, 0.1634, 0.1964, 0.1964, 0.187, 0.2079, 0.1634, 0.1921, 0.1763, 0.1763, 0.187, 0.2079, 0.18, 0.221, 0.1537, 0.2101, 0.1634, 0.1921, 0.18, 0.221, 0.1756, 0.2352, 0.1478, 0.2297, 0.1537, 0.2101, 0.1756, 0.2352, 0.1742, 0.25, 0.1458, 0.25, 0.1478, 0.2297, 0.1742, 0.25, 0.1756, 0.2648, 0.1478, 0.2703, 0.1458, 0.25, 0.1756, 0.2648, 0.18, 0.279, 0.1537, 0.2899, 0.1478, 0.2703, 0.18, 0.279, 0.187, 0.2921, 0.1634, 0.3079, 0.1537, 0.2899, 0.187, 0.2921, 0.1964, 0.3036, 0.1763, 0.3237, 0.1634, 0.3079, 0.1964, 0.3036, 0.2079, 0.313, 0.1921, 0.3366, 0.1763, 0.3237, 0.25, 0.3258, 0.2648, 0.3244, 0.2703, 0.3522, 0.25, 0.3542, 0.2101, 0.3463, 0.2297, 0.3522, 0.2226, 0.388, 0.1962, 0.38, 0.2444, 0.278, 0.25, 0.2786, 0.25, 0.3258, 0.2352, 0.3244, 0.25, 0.2501, 0.25, 0.2501, 0.25, 0.2501, 0.25, 0.2501, 0.25, 0.2501, 0.25, 0.25, 0.2499, 0.25, 0.2499, 0.25, 0.2499, 0.25, 0.2499, 0.25, 0.2499, 0.25, 0.2499, 0.25, 0.2499, 0.25, 0.25, 0.25, 0.25, 0.2499, 0.25, 0.2499, 0.25, 0.2499, 0.25, 0.2499, 0.25, 0.2499, 0.25, 0.2499, 0.25, 0.2499, 0.25, 0.25, 0.2501, 0.25, 0.2501, 0.25, 0.2501, 0.25, 0.2501, 0.25, 0.2501, 0.25, 0.2501, 0.25, 0.2501, 0.25, 0.25, 0.25, 0.25, 0.2501, 0.25, 0.2501, 0.2556, 0.278, 0.2609, 0.2764, 0.279, 0.32, 0.2648, 0.3244, 0.2609, 0.2764, 0.2659, 0.2738, 0.2921, 0.313, 0.279, 0.32, 0.2659, 0.2738, 0.2702, 0.2702, 0.3036, 0.3036, 0.2921, 0.313, 0.2702, 0.2702, 0.2738, 0.2659, 0.313, 0.2921, 0.3036, 0.3036, 0.2738, 0.2659, 0.2764, 0.2609, 0.32, 0.279, 0.313, 0.2921, 0.2764, 0.2609, 0.278, 0.2556, 0.3244, 0.2648, 0.32, 0.279, 0.278, 0.2556, 0.2786, 0.25, 0.3258, 0.25, 0.3244, 0.2648, 0.2786, 0.25, 0.278, 0.2444, 0.3244, 0.2352, 0.3258, 0.25, 0.278, 0.2444, 0.2764, 0.2391, 0.32, 0.221, 0.3244, 0.2352, 0.2764, 0.2391, 0.2738, 0.2341, 0.313, 0.2079, 0.32, 0.221, 0.2738, 0.2341, 0.2702, 0.2298, 0.3036, 0.1964, 0.313, 0.2079, 0.2702, 0.2298, 0.2659, 0.2262, 0.2921, 0.187, 0.3036, 0.1964, 0.2659, 0.2262, 0.2609, 0.2236, 0.279, 0.18, 0.2921, 0.187, 0.2609, 0.2236, 0.2556, 0.222, 0.2648, 0.1756, 0.279, 0.18, 0.2556, 0.222, 0.25, 0.2214, 0.25, 0.1742, 0.2648, 0.1756, 0.25, 0.2214, 0.2444, 0.222, 0.2352, 0.1756, 0.25, 0.1742, 0.2444, 0.222, 0.2391, 0.2236, 0.221, 0.18, 0.2352, 0.1756, 0.2391, 0.2236, 0.2341, 0.2262, 0.2079, 0.187, 0.221, 0.18, 0.2341, 0.2262, 0.2298, 0.2298, 0.1964, 0.1964, 0.2079, 0.187, 0.2298, 0.2298, 0.2262, 0.2341, 0.187, 0.2079, 0.1964, 0.1964, 0.2262, 0.2341, 0.2236, 0.2391, 0.18, 0.221, 0.187, 0.2079, 0.2236, 0.2391, 0.222, 0.2444, 0.1756, 0.2352, 0.18, 0.221, 0.222, 0.2444, 0.2214, 0.25, 0.1742, 0.25, 0.1756, 0.2352, 0.2214, 0.25, 0.222, 0.2556, 0.1756, 0.2648, 0.1742, 0.25, 0.222, 0.2556, 0.2236, 0.2609, 0.18, 0.279, 0.1756, 0.2648, 0.2236, 0.2609, 0.2262, 0.2659, 0.187, 0.2921, 0.18, 0.279, 0.2262, 0.2659, 0.2298, 0.2702, 0.1964, 0.3036, 0.187, 0.2921, 0.2298, 0.2702, 0.2341, 0.2738, 0.2079, 0.313, 0.1964, 0.3036, 0.25, 0.2786, 0.2556, 0.278, 0.2648, 0.3244, 0.25, 0.3258, 0.221, 0.32, 0.2352, 0.3244, 0.2297, 0.3522, 0.2101, 0.3463, 0.25, 0.2501, 0.25, 0.2501, 0.2444, 0.278, 0.2391, 0.2764, 0.25, 0.2501, 0.25, 0.2501, 0.25, 0.2786, 0.2444, 0.278, 0.25, 0.2501, 0.25, 0.2501, 0.2556, 0.278, 0.25, 0.2786, 0.25, 0.2501, 0.25, 0.2501, 0.2609, 0.2764, 0.2556, 0.278, 0.25, 0.2501, 0.25, 0.2501, 0.2659, 0.2738, 0.2609, 0.2764, 0.25, 0.2501, 0.25, 0.25, 0.2702, 0.2702, 0.2659, 0.2738, 0.25, 0.25, 0.2501, 0.25, 0.2738, 0.2659, 0.2702, 0.2702, 0.2501, 0.25, 0.2501, 0.25, 0.2764, 0.2609, 0.2738, 0.2659, 0.2501, 0.25, 0.2501, 0.25, 0.278, 0.2556, 0.2764, 0.2609, 0.2501, 0.25, 0.2501, 0.25, 0.2786, 0.25, 0.278, 0.2556, 0.2501, 0.25, 0.2501, 0.25, 0.278, 0.2444, 0.2786, 0.25, 0.2501, 0.25, 0.2501, 0.25, 0.2764, 0.2391, 0.278, 0.2444, 0.2501, 0.25, 0.2501, 0.25, 0.2738, 0.2341, 0.2764, 0.2391, 0.2501, 0.25, 0.25, 0.25, 0.2702, 0.2298, 0.2738, 0.2341, 0.25, 0.25, 0.25, 0.2499, 0.2659, 0.2262, 0.2702, 0.2298, 0.25, 0.2499, 0.25, 0.2499, 0.2609, 0.2236, 0.2659, 0.2262, 0.25, 0.2499, 0.25, 0.2499, 0.2556, 0.222, 0.2609, 0.2236, 0.25, 0.2499, 0.25, 0.2499, 0.25, 0.2214, 0.2556, 0.222, 0.25, 0.2499, 0.25, 0.2499, 0.2444, 0.222, 0.25, 0.2214, 0.25, 0.2499, 0.25, 0.2499, 0.2391, 0.2236, 0.2444, 0.222, 0.25, 0.2499, 0.25, 0.2499, 0.2341, 0.2262, 0.2391, 0.2236, 0.25, 0.2499, 0.25, 0.25, 0.2298, 0.2298, 0.2341, 0.2262, 0.25, 0.25, 0.2499, 0.25, 0.2262, 0.2341, 0.2298, 0.2298, 0.2499, 0.25, 0.2499, 0.25, 0.2236, 0.2391, 0.2262, 0.2341, 0.2499, 0.25, 0.2499, 0.25, 0.222, 0.2444, 0.2236, 0.2391, 0.2499, 0.25, 0.2499, 0.25, 0.2214, 0.25, 0.222, 0.2444, 0.2499, 0.25, 0.2499, 0.25, 0.222, 0.2556, 0.2214, 0.25, 0.2499, 0.25, 0.2499, 0.25, 0.2236, 0.2609, 0.222, 0.2556, 0.2499, 0.25, 0.2499, 0.25, 0.2262, 0.2659, 0.2236, 0.2609, 0.2499, 0.25, 0.25, 0.25, 0.2298, 0.2702, 0.2262, 0.2659, 0.25, 0.25, 0.25, 0.2501, 0.2341, 0.2738, 0.2298, 0.2702, 0.25, 0.2501, 0.25, 0.2501, 0.2391, 0.2764, 0.2341, 0.2738, 0.2391, 0.2764, 0.2444, 0.278, 0.2352, 0.3244, 0.221, 0.32])
me_cylinder_002.use_remesh_fix_poles = True
me_cylinder_002.use_remesh_preserve_attributes = False
me_cylinder_002.use_mirror_vertex_groups = False
me_cylinder_002.update()

# ---- objects
ob_light = bpy.data.objects.new('Light', light_light)
ob_camera = bpy.data.objects.new('Camera', cam_camera)
ob_bullet = bpy.data.objects.new('Bullet', me_cylinder_002)

# ---- transforms, parenting, visibility, modifiers, constraints
ob_light.location = (4.076, 1.005, 5.904)
ob_light.rotation_euler = (0.6503, 0.05522, 1.866)
ob_light.lock_rotations_4d = False
ob_light.empty_display_type = 'ARROWS'
ob_light.color = (0.0, 0.0, 0.0, 0.0)
ob_light.lineart.crease_threshold = 0.0
ob_camera.location = (7.359, -6.926, 4.958)
ob_camera.rotation_euler = (1.109, 0.0, 0.8149)
ob_camera.lock_rotations_4d = False
ob_camera.empty_display_type = 'ARROWS'
ob_camera.color = (0.0, 0.0, 0.0, 0.0)
ob_camera.display_type = 'WIRE'
ob_camera.lineart.crease_threshold = 0.0
ob_bullet.location = (0.0, 0.0, 0.0)
ob_bullet.rotation_euler = (1.571, 0.0, 0.0)
ob_bullet.lineart.crease_threshold = 0.0
_m = ob_bullet.modifiers.new('EdgeSplit', 'EDGE_SPLIT')
_m = ob_bullet.modifiers.new('Subdivision', 'SUBSURF')
_m.uv_smooth = 'PRESERVE_CORNERS'

# ---- collection membership
col_collection.objects.link(ob_light)
col_collection.objects.link(ob_camera)
col_collection.objects.link(ob_bullet)

# ---- scene / render settings (as saved in the file)
scene.camera = ob_camera
scene.frame_start = 1; scene.frame_end = 250; scene.frame_set(1)
scene.render.engine = 'BLENDER_EEVEE_NEXT'
scene.cycles.use_denoising = False
scene.cycles.samples = 128
scene.cycles.sampling_pattern = 'TABULATED_SOBOL'
scene.cycles.use_adaptive_sampling = False
scene.cycles.use_light_tree = False
scene.view_settings.view_transform = 'Filmic'
bpy.context.view_layer.update()
